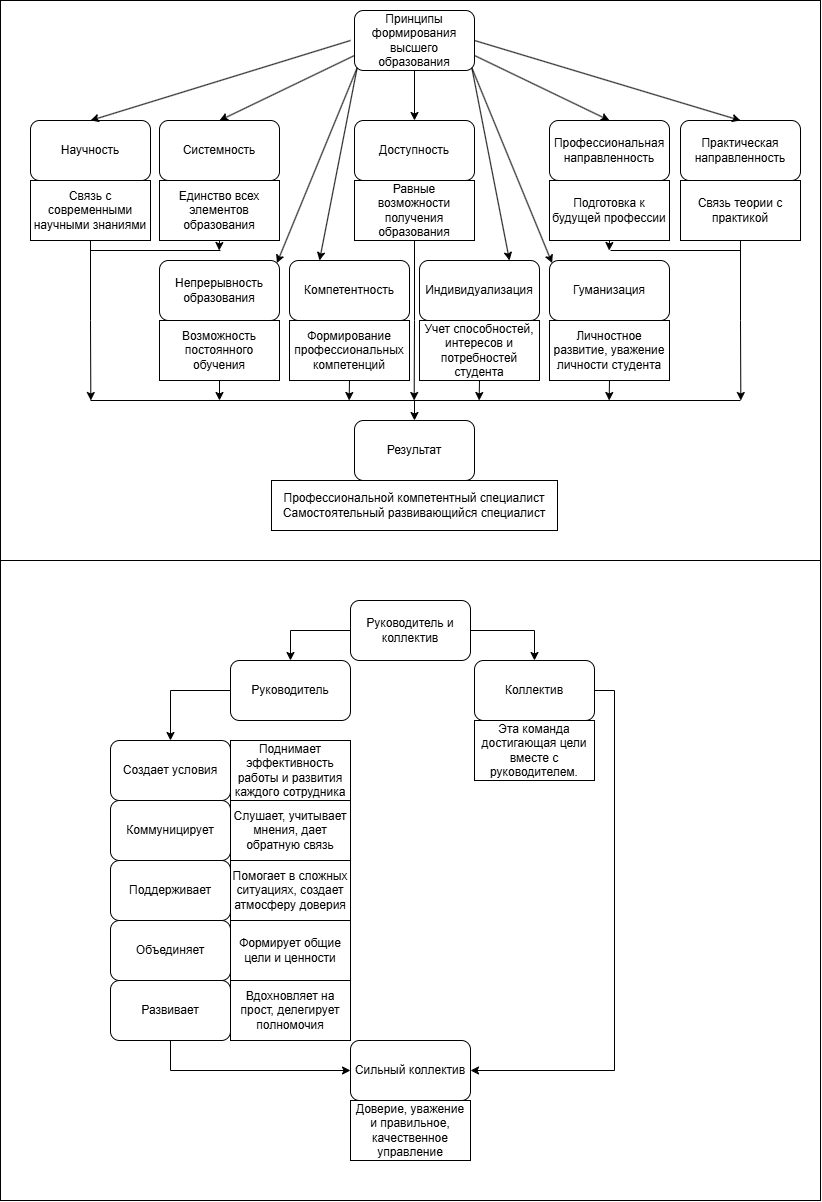

The diagram above was exported from draw.io. Its source (the exported page's mxGraphModel, read from the mxfile embedded in the PNG):
<mxGraphModel dx="1239" dy="698" grid="1" gridSize="10" guides="1" tooltips="1" connect="1" arrows="1" fold="1" page="1" pageScale="1" pageWidth="827" pageHeight="1169" math="0" shadow="0">
  <root>
    <mxCell id="0" />
    <mxCell id="1" parent="0" />
    <mxCell id="HsRA-CMxmfh-v5OvSPvJ-55" parent="1" style="rounded=0;whiteSpace=wrap;html=1;" value="" vertex="1">
      <mxGeometry height="560" width="820" as="geometry" />
    </mxCell>
    <mxCell id="HsRA-CMxmfh-v5OvSPvJ-1" parent="1" style="rounded=1;whiteSpace=wrap;html=1;roundedPerimeter=1;" value="Принципы формирования высшего образования" vertex="1">
      <mxGeometry height="60" width="120" x="354" y="10" as="geometry" />
    </mxCell>
    <mxCell id="HsRA-CMxmfh-v5OvSPvJ-3" parent="1" style="rounded=1;whiteSpace=wrap;html=1;roundedPerimeter=1;" value="Научность" vertex="1">
      <mxGeometry height="60" width="120" x="30" y="120" as="geometry" />
    </mxCell>
    <mxCell id="HsRA-CMxmfh-v5OvSPvJ-4" parent="1" style="rounded=1;whiteSpace=wrap;html=1;roundedPerimeter=1;" value="Системность" vertex="1">
      <mxGeometry height="60" width="120" x="159" y="120" as="geometry" />
    </mxCell>
    <mxCell id="HsRA-CMxmfh-v5OvSPvJ-5" parent="1" style="rounded=1;whiteSpace=wrap;html=1;roundedPerimeter=1;" value="Доступность" vertex="1">
      <mxGeometry height="60" width="120" x="354" y="120" as="geometry" />
    </mxCell>
    <mxCell id="HsRA-CMxmfh-v5OvSPvJ-6" parent="1" style="rounded=1;whiteSpace=wrap;html=1;roundedPerimeter=1;" value="Профессиональная направленность" vertex="1">
      <mxGeometry height="60" width="120" x="549" y="120" as="geometry" />
    </mxCell>
    <mxCell id="HsRA-CMxmfh-v5OvSPvJ-7" parent="1" style="rounded=1;whiteSpace=wrap;html=1;roundedPerimeter=1;" value="Практическая направленность" vertex="1">
      <mxGeometry height="60" width="120" x="680" y="120" as="geometry" />
    </mxCell>
    <mxCell id="HsRA-CMxmfh-v5OvSPvJ-8" parent="1" style="rounded=1;whiteSpace=wrap;html=1;roundedPerimeter=1;" value="Непрерывность образования" vertex="1">
      <mxGeometry height="60" width="120" x="159" y="260" as="geometry" />
    </mxCell>
    <mxCell id="HsRA-CMxmfh-v5OvSPvJ-9" parent="1" style="rounded=1;whiteSpace=wrap;html=1;roundedPerimeter=1;" value="Компетентность" vertex="1">
      <mxGeometry height="60" width="120" x="289" y="260" as="geometry" />
    </mxCell>
    <mxCell id="HsRA-CMxmfh-v5OvSPvJ-10" parent="1" style="rounded=1;whiteSpace=wrap;html=1;roundedPerimeter=1;" value="Индивидуализация" vertex="1">
      <mxGeometry height="60" width="120" x="419" y="260" as="geometry" />
    </mxCell>
    <mxCell id="HsRA-CMxmfh-v5OvSPvJ-11" parent="1" style="rounded=1;whiteSpace=wrap;html=1;roundedPerimeter=1;" value="Гуманизация" vertex="1">
      <mxGeometry height="60" width="120" x="549" y="260" as="geometry" />
    </mxCell>
    <mxCell id="HsRA-CMxmfh-v5OvSPvJ-12" parent="1" style="rounded=1;whiteSpace=wrap;html=1;roundedPerimeter=1;" value="Результат" vertex="1">
      <mxGeometry height="60" width="120" x="354" y="420" as="geometry" />
    </mxCell>
    <mxCell id="HsRA-CMxmfh-v5OvSPvJ-47" edge="1" parent="1" source="HsRA-CMxmfh-v5OvSPvJ-13" style="edgeStyle=orthogonalEdgeStyle;rounded=0;orthogonalLoop=1;jettySize=auto;html=1;exitX=0.5;exitY=1;exitDx=0;exitDy=0;">
      <mxGeometry relative="1" as="geometry">
        <mxPoint x="90.33333333333348" y="399.9999999999999" as="targetPoint" />
      </mxGeometry>
    </mxCell>
    <mxCell id="HsRA-CMxmfh-v5OvSPvJ-13" parent="1" style="rounded=0;whiteSpace=wrap;html=1;" value="Связь с современными научными знаниями" vertex="1">
      <mxGeometry height="60" width="120" x="30" y="180" as="geometry" />
    </mxCell>
    <mxCell id="HsRA-CMxmfh-v5OvSPvJ-50" edge="1" parent="1" source="HsRA-CMxmfh-v5OvSPvJ-15" style="edgeStyle=orthogonalEdgeStyle;rounded=0;orthogonalLoop=1;jettySize=auto;html=1;exitX=0.5;exitY=1;exitDx=0;exitDy=0;">
      <mxGeometry relative="1" as="geometry">
        <mxPoint x="218.66666666666674" y="250" as="targetPoint" />
      </mxGeometry>
    </mxCell>
    <mxCell id="HsRA-CMxmfh-v5OvSPvJ-15" parent="1" style="rounded=0;whiteSpace=wrap;html=1;" value="Единство всех элементов образования" vertex="1">
      <mxGeometry height="60" width="120" x="159" y="180" as="geometry" />
    </mxCell>
    <mxCell id="HsRA-CMxmfh-v5OvSPvJ-46" edge="1" parent="1" source="HsRA-CMxmfh-v5OvSPvJ-16" style="edgeStyle=orthogonalEdgeStyle;rounded=0;orthogonalLoop=1;jettySize=auto;html=1;exitX=0.5;exitY=1;exitDx=0;exitDy=0;">
      <mxGeometry relative="1" as="geometry">
        <mxPoint x="413.66666666666674" y="399.9999999999999" as="targetPoint" />
      </mxGeometry>
    </mxCell>
    <mxCell id="HsRA-CMxmfh-v5OvSPvJ-16" parent="1" style="rounded=0;whiteSpace=wrap;html=1;" value="Равные возможности получения образования" vertex="1">
      <mxGeometry height="60" width="120" x="354" y="180" as="geometry" />
    </mxCell>
    <mxCell id="HsRA-CMxmfh-v5OvSPvJ-53" edge="1" parent="1" source="HsRA-CMxmfh-v5OvSPvJ-17" style="edgeStyle=orthogonalEdgeStyle;rounded=0;orthogonalLoop=1;jettySize=auto;html=1;exitX=0.5;exitY=1;exitDx=0;exitDy=0;">
      <mxGeometry relative="1" as="geometry">
        <mxPoint x="608.6666666666667" y="250" as="targetPoint" />
      </mxGeometry>
    </mxCell>
    <mxCell id="HsRA-CMxmfh-v5OvSPvJ-17" parent="1" style="rounded=0;whiteSpace=wrap;html=1;" value="Подготовка к будущей профессии" vertex="1">
      <mxGeometry height="60" width="120" x="549" y="180" as="geometry" />
    </mxCell>
    <mxCell id="HsRA-CMxmfh-v5OvSPvJ-48" edge="1" parent="1" source="HsRA-CMxmfh-v5OvSPvJ-18" style="edgeStyle=orthogonalEdgeStyle;rounded=0;orthogonalLoop=1;jettySize=auto;html=1;exitX=0.5;exitY=1;exitDx=0;exitDy=0;">
      <mxGeometry relative="1" as="geometry">
        <mxPoint x="740.3333333333335" y="399.9999999999999" as="targetPoint" />
      </mxGeometry>
    </mxCell>
    <mxCell id="HsRA-CMxmfh-v5OvSPvJ-18" parent="1" style="rounded=0;whiteSpace=wrap;html=1;" value="Связь теории с практикой" vertex="1">
      <mxGeometry height="60" width="120" x="680" y="180" as="geometry" />
    </mxCell>
    <mxCell id="HsRA-CMxmfh-v5OvSPvJ-20" edge="1" parent="1" style="endArrow=classic;html=1;rounded=0;entryX=0.5;entryY=0;entryDx=0;entryDy=0;" target="HsRA-CMxmfh-v5OvSPvJ-3" value="">
      <mxGeometry height="50" relative="1" width="50" as="geometry">
        <mxPoint x="350" y="40" as="sourcePoint" />
        <mxPoint x="270" y="40" as="targetPoint" />
      </mxGeometry>
    </mxCell>
    <mxCell id="HsRA-CMxmfh-v5OvSPvJ-21" edge="1" parent="1" source="HsRA-CMxmfh-v5OvSPvJ-1" style="endArrow=classic;html=1;rounded=0;exitX=0;exitY=0.75;exitDx=0;exitDy=0;entryX=0.5;entryY=0;entryDx=0;entryDy=0;" target="HsRA-CMxmfh-v5OvSPvJ-4" value="">
      <mxGeometry height="50" relative="1" width="50" as="geometry">
        <mxPoint x="490" y="90" as="sourcePoint" />
        <mxPoint x="540" y="40" as="targetPoint" />
      </mxGeometry>
    </mxCell>
    <mxCell id="HsRA-CMxmfh-v5OvSPvJ-22" edge="1" parent="1" source="HsRA-CMxmfh-v5OvSPvJ-1" style="endArrow=classic;html=1;rounded=0;exitX=0.5;exitY=1;exitDx=0;exitDy=0;entryX=0.5;entryY=0;entryDx=0;entryDy=0;" target="HsRA-CMxmfh-v5OvSPvJ-5" value="">
      <mxGeometry height="50" relative="1" width="50" as="geometry">
        <mxPoint x="500" y="100" as="sourcePoint" />
        <mxPoint x="550" y="50" as="targetPoint" />
      </mxGeometry>
    </mxCell>
    <mxCell id="HsRA-CMxmfh-v5OvSPvJ-23" edge="1" parent="1" source="HsRA-CMxmfh-v5OvSPvJ-1" style="endArrow=classic;html=1;rounded=0;exitX=1;exitY=0.75;exitDx=0;exitDy=0;entryX=0.5;entryY=0;entryDx=0;entryDy=0;" target="HsRA-CMxmfh-v5OvSPvJ-6" value="">
      <mxGeometry height="50" relative="1" width="50" as="geometry">
        <mxPoint x="530" y="90" as="sourcePoint" />
        <mxPoint x="580" y="40" as="targetPoint" />
      </mxGeometry>
    </mxCell>
    <mxCell id="HsRA-CMxmfh-v5OvSPvJ-24" edge="1" parent="1" source="HsRA-CMxmfh-v5OvSPvJ-1" style="endArrow=classic;html=1;rounded=0;exitX=1;exitY=0.5;exitDx=0;exitDy=0;entryX=0.5;entryY=0;entryDx=0;entryDy=0;" target="HsRA-CMxmfh-v5OvSPvJ-7" value="">
      <mxGeometry height="50" relative="1" width="50" as="geometry">
        <mxPoint x="550" y="100" as="sourcePoint" />
        <mxPoint x="600" y="50" as="targetPoint" />
      </mxGeometry>
    </mxCell>
    <mxCell id="HsRA-CMxmfh-v5OvSPvJ-25" parent="1" style="rounded=0;whiteSpace=wrap;html=1;" value="Возможность постоянного обучения" vertex="1">
      <mxGeometry height="60" width="120" x="159" y="320" as="geometry" />
    </mxCell>
    <mxCell id="HsRA-CMxmfh-v5OvSPvJ-43" edge="1" parent="1" source="HsRA-CMxmfh-v5OvSPvJ-26" style="edgeStyle=orthogonalEdgeStyle;rounded=0;orthogonalLoop=1;jettySize=auto;html=1;exitX=0.5;exitY=1;exitDx=0;exitDy=0;">
      <mxGeometry relative="1" as="geometry">
        <mxPoint x="348.66666666666674" y="399.9999999999999" as="targetPoint" />
      </mxGeometry>
    </mxCell>
    <mxCell id="HsRA-CMxmfh-v5OvSPvJ-26" parent="1" style="rounded=0;whiteSpace=wrap;html=1;" value="Формирование профессиональных компетенций" vertex="1">
      <mxGeometry height="60" width="120" x="289" y="320" as="geometry" />
    </mxCell>
    <mxCell id="HsRA-CMxmfh-v5OvSPvJ-42" edge="1" parent="1" source="HsRA-CMxmfh-v5OvSPvJ-27" style="edgeStyle=orthogonalEdgeStyle;rounded=0;orthogonalLoop=1;jettySize=auto;html=1;exitX=0.5;exitY=1;exitDx=0;exitDy=0;">
      <mxGeometry relative="1" as="geometry">
        <mxPoint x="478.66666666666674" y="399.9999999999999" as="targetPoint" />
      </mxGeometry>
    </mxCell>
    <mxCell id="HsRA-CMxmfh-v5OvSPvJ-27" parent="1" style="rounded=0;whiteSpace=wrap;html=1;" value="Учет способностей, интересов и потребностей студента" vertex="1">
      <mxGeometry height="60" width="120" x="419" y="320" as="geometry" />
    </mxCell>
    <mxCell id="HsRA-CMxmfh-v5OvSPvJ-44" edge="1" parent="1" source="HsRA-CMxmfh-v5OvSPvJ-28" style="edgeStyle=orthogonalEdgeStyle;rounded=0;orthogonalLoop=1;jettySize=auto;html=1;exitX=0.5;exitY=1;exitDx=0;exitDy=0;">
      <mxGeometry relative="1" as="geometry">
        <mxPoint x="608.6666666666667" y="399.9999999999999" as="targetPoint" />
      </mxGeometry>
    </mxCell>
    <mxCell id="HsRA-CMxmfh-v5OvSPvJ-28" parent="1" style="rounded=0;whiteSpace=wrap;html=1;" value="Личностное развитие, уважение личности студента" vertex="1">
      <mxGeometry height="60" width="120" x="549" y="320" as="geometry" />
    </mxCell>
    <mxCell id="HsRA-CMxmfh-v5OvSPvJ-29" parent="1" style="rounded=0;whiteSpace=wrap;html=1;" value="Профессиональной компетентный специалист&lt;div&gt;Самостоятельный развивающийся специалист&lt;/div&gt;" vertex="1">
      <mxGeometry height="50" width="286" x="271" y="480" as="geometry" />
    </mxCell>
    <mxCell id="HsRA-CMxmfh-v5OvSPvJ-30" edge="1" parent="1" source="HsRA-CMxmfh-v5OvSPvJ-1" style="endArrow=classic;html=1;rounded=0;exitX=0;exitY=1;exitDx=0;exitDy=0;entryX=1;entryY=0;entryDx=0;entryDy=0;" target="HsRA-CMxmfh-v5OvSPvJ-8" value="">
      <mxGeometry height="50" relative="1" width="50" as="geometry">
        <mxPoint x="354" y="67.36" as="sourcePoint" />
        <mxPoint x="246.3639610306791" y="319.99603896932103" as="targetPoint" />
      </mxGeometry>
    </mxCell>
    <mxCell id="HsRA-CMxmfh-v5OvSPvJ-31" edge="1" parent="1" source="HsRA-CMxmfh-v5OvSPvJ-1" style="endArrow=classic;html=1;rounded=0;exitX=1;exitY=1;exitDx=0;exitDy=0;entryX=0;entryY=0;entryDx=0;entryDy=0;" target="HsRA-CMxmfh-v5OvSPvJ-11" value="">
      <mxGeometry height="50" relative="1" width="50" as="geometry">
        <mxPoint x="570" y="290" as="sourcePoint" />
        <mxPoint x="620" y="240" as="targetPoint" />
      </mxGeometry>
    </mxCell>
    <mxCell id="HsRA-CMxmfh-v5OvSPvJ-32" edge="1" parent="1" source="HsRA-CMxmfh-v5OvSPvJ-1" style="endArrow=classic;html=1;rounded=0;exitX=0;exitY=1;exitDx=0;exitDy=0;entryX=0.25;entryY=0;entryDx=0;entryDy=0;" target="HsRA-CMxmfh-v5OvSPvJ-9" value="">
      <mxGeometry height="50" relative="1" width="50" as="geometry">
        <mxPoint x="570" y="290" as="sourcePoint" />
        <mxPoint x="620" y="240" as="targetPoint" />
      </mxGeometry>
    </mxCell>
    <mxCell id="HsRA-CMxmfh-v5OvSPvJ-33" edge="1" parent="1" source="HsRA-CMxmfh-v5OvSPvJ-1" style="endArrow=classic;html=1;rounded=0;exitX=1;exitY=1;exitDx=0;exitDy=0;entryX=0.75;entryY=0;entryDx=0;entryDy=0;" target="HsRA-CMxmfh-v5OvSPvJ-10" value="">
      <mxGeometry height="50" relative="1" width="50" as="geometry">
        <mxPoint x="570" y="290" as="sourcePoint" />
        <mxPoint x="620" y="240" as="targetPoint" />
      </mxGeometry>
    </mxCell>
    <mxCell id="HsRA-CMxmfh-v5OvSPvJ-35" edge="1" parent="1" style="endArrow=classic;html=1;rounded=0;entryX=0.5;entryY=0;entryDx=0;entryDy=0;" target="HsRA-CMxmfh-v5OvSPvJ-12" value="">
      <mxGeometry height="50" relative="1" width="50" as="geometry">
        <mxPoint x="414" y="400" as="sourcePoint" />
        <mxPoint x="580" y="310" as="targetPoint" />
      </mxGeometry>
    </mxCell>
    <mxCell id="HsRA-CMxmfh-v5OvSPvJ-38" edge="1" parent="1" style="endArrow=none;html=1;rounded=0;" value="">
      <mxGeometry height="50" relative="1" width="50" as="geometry">
        <mxPoint x="90" y="400" as="sourcePoint" />
        <mxPoint x="740" y="400" as="targetPoint" />
      </mxGeometry>
    </mxCell>
    <mxCell id="HsRA-CMxmfh-v5OvSPvJ-39" edge="1" parent="1" source="HsRA-CMxmfh-v5OvSPvJ-25" style="endArrow=classic;html=1;rounded=0;exitX=0.5;exitY=1;exitDx=0;exitDy=0;" value="">
      <mxGeometry height="50" relative="1" width="50" as="geometry">
        <mxPoint x="470" y="380" as="sourcePoint" />
        <mxPoint x="219" y="400" as="targetPoint" />
      </mxGeometry>
    </mxCell>
    <mxCell id="HsRA-CMxmfh-v5OvSPvJ-49" edge="1" parent="1" style="endArrow=none;html=1;rounded=0;" value="">
      <mxGeometry height="50" relative="1" width="50" as="geometry">
        <mxPoint x="90" y="250" as="sourcePoint" />
        <mxPoint x="220" y="250" as="targetPoint" />
      </mxGeometry>
    </mxCell>
    <mxCell id="HsRA-CMxmfh-v5OvSPvJ-51" edge="1" parent="1" style="endArrow=none;html=1;rounded=0;" value="">
      <mxGeometry height="50" relative="1" width="50" as="geometry">
        <mxPoint x="610" y="250" as="sourcePoint" />
        <mxPoint x="740" y="250" as="targetPoint" />
      </mxGeometry>
    </mxCell>
    <mxCell id="ynC4kthFaE0Pat14E0Dd-1" parent="1" style="rounded=0;whiteSpace=wrap;html=1;" value="" vertex="1">
      <mxGeometry height="640" width="820" y="560" as="geometry" />
    </mxCell>
    <mxCell id="ynC4kthFaE0Pat14E0Dd-64" edge="1" parent="1" source="ynC4kthFaE0Pat14E0Dd-2" style="edgeStyle=orthogonalEdgeStyle;rounded=0;orthogonalLoop=1;jettySize=auto;html=1;entryX=0.5;entryY=0;entryDx=0;entryDy=0;exitX=0;exitY=0.5;exitDx=0;exitDy=0;" target="ynC4kthFaE0Pat14E0Dd-48">
      <mxGeometry relative="1" as="geometry" />
    </mxCell>
    <mxCell id="ynC4kthFaE0Pat14E0Dd-65" edge="1" parent="1" source="ynC4kthFaE0Pat14E0Dd-2" style="edgeStyle=orthogonalEdgeStyle;rounded=0;orthogonalLoop=1;jettySize=auto;html=1;entryX=0.5;entryY=0;entryDx=0;entryDy=0;" target="ynC4kthFaE0Pat14E0Dd-49">
      <mxGeometry relative="1" as="geometry" />
    </mxCell>
    <mxCell id="ynC4kthFaE0Pat14E0Dd-2" parent="1" style="rounded=1;whiteSpace=wrap;html=1;roundedPerimeter=1;" value="Руководитель и коллектив" vertex="1">
      <mxGeometry height="60" width="120" x="350" y="600" as="geometry" />
    </mxCell>
    <mxCell id="ynC4kthFaE0Pat14E0Dd-57" edge="1" parent="1" source="ynC4kthFaE0Pat14E0Dd-48" style="edgeStyle=orthogonalEdgeStyle;rounded=0;orthogonalLoop=1;jettySize=auto;html=1;exitX=0;exitY=0.5;exitDx=0;exitDy=0;entryX=0.5;entryY=0;entryDx=0;entryDy=0;" target="ynC4kthFaE0Pat14E0Dd-52">
      <mxGeometry relative="1" as="geometry" />
    </mxCell>
    <mxCell id="ynC4kthFaE0Pat14E0Dd-48" parent="1" style="rounded=1;whiteSpace=wrap;html=1;roundedPerimeter=1;" value="Руководитель" vertex="1">
      <mxGeometry height="60" width="120" x="230" y="660" as="geometry" />
    </mxCell>
    <mxCell id="ynC4kthFaE0Pat14E0Dd-69" edge="1" parent="1" source="ynC4kthFaE0Pat14E0Dd-49" style="edgeStyle=orthogonalEdgeStyle;rounded=0;orthogonalLoop=1;jettySize=auto;html=1;entryX=1;entryY=0.5;entryDx=0;entryDy=0;exitX=1;exitY=0.5;exitDx=0;exitDy=0;" target="ynC4kthFaE0Pat14E0Dd-66">
      <mxGeometry relative="1" as="geometry" />
    </mxCell>
    <mxCell id="ynC4kthFaE0Pat14E0Dd-49" parent="1" style="rounded=1;whiteSpace=wrap;html=1;roundedPerimeter=1;" value="Коллектив" vertex="1">
      <mxGeometry height="60" width="120" x="474" y="660" as="geometry" />
    </mxCell>
    <mxCell id="ynC4kthFaE0Pat14E0Dd-50" parent="1" style="rounded=0;whiteSpace=wrap;html=1;" value="Эта команда достигающая цели вместе с руководителем." vertex="1">
      <mxGeometry height="60" width="120" x="474" y="720" as="geometry" />
    </mxCell>
    <mxCell id="ynC4kthFaE0Pat14E0Dd-52" parent="1" style="rounded=1;whiteSpace=wrap;html=1;roundedPerimeter=1;" value="Создает условия" vertex="1">
      <mxGeometry height="60" width="120" x="110" y="740" as="geometry" />
    </mxCell>
    <mxCell id="ynC4kthFaE0Pat14E0Dd-53" parent="1" style="rounded=1;whiteSpace=wrap;html=1;roundedPerimeter=1;" value="Коммуницирует" vertex="1">
      <mxGeometry height="60" width="120" x="110" y="800" as="geometry" />
    </mxCell>
    <mxCell id="ynC4kthFaE0Pat14E0Dd-54" parent="1" style="rounded=1;whiteSpace=wrap;html=1;roundedPerimeter=1;" value="Поддерживает" vertex="1">
      <mxGeometry height="60" width="120" x="110" y="860" as="geometry" />
    </mxCell>
    <mxCell id="ynC4kthFaE0Pat14E0Dd-55" parent="1" style="rounded=1;whiteSpace=wrap;html=1;roundedPerimeter=1;" value="Объединяет" vertex="1">
      <mxGeometry height="60" width="120" x="110" y="920" as="geometry" />
    </mxCell>
    <mxCell id="ynC4kthFaE0Pat14E0Dd-68" edge="1" parent="1" source="ynC4kthFaE0Pat14E0Dd-56" style="edgeStyle=orthogonalEdgeStyle;rounded=0;orthogonalLoop=1;jettySize=auto;html=1;entryX=0;entryY=0.5;entryDx=0;entryDy=0;exitX=0.5;exitY=1;exitDx=0;exitDy=0;" target="ynC4kthFaE0Pat14E0Dd-66">
      <mxGeometry relative="1" as="geometry" />
    </mxCell>
    <mxCell id="ynC4kthFaE0Pat14E0Dd-56" parent="1" style="rounded=1;whiteSpace=wrap;html=1;roundedPerimeter=1;" value="Развивает" vertex="1">
      <mxGeometry height="60" width="120" x="110" y="980" as="geometry" />
    </mxCell>
    <mxCell id="ynC4kthFaE0Pat14E0Dd-58" parent="1" style="rounded=0;whiteSpace=wrap;html=1;" value="Поднимает эффективность работы и развития каждого сотрудника" vertex="1">
      <mxGeometry height="60" width="120" x="230" y="740" as="geometry" />
    </mxCell>
    <mxCell id="ynC4kthFaE0Pat14E0Dd-60" parent="1" style="rounded=0;whiteSpace=wrap;html=1;" value="Слушает, учитывает мнения, дает обратную связь" vertex="1">
      <mxGeometry height="60" width="120" x="230" y="800" as="geometry" />
    </mxCell>
    <mxCell id="ynC4kthFaE0Pat14E0Dd-61" parent="1" style="rounded=0;whiteSpace=wrap;html=1;" value="Помогает в сложных ситуациях, создает атмосферу доверия" vertex="1">
      <mxGeometry height="60" width="120" x="230" y="860" as="geometry" />
    </mxCell>
    <mxCell id="ynC4kthFaE0Pat14E0Dd-62" parent="1" style="rounded=0;whiteSpace=wrap;html=1;" value="Формирует общие цели и ценности" vertex="1">
      <mxGeometry height="60" width="120" x="230" y="920" as="geometry" />
    </mxCell>
    <mxCell id="ynC4kthFaE0Pat14E0Dd-63" parent="1" style="rounded=0;whiteSpace=wrap;html=1;" value="Вдохновляет на прост, делегирует полномочия" vertex="1">
      <mxGeometry height="60" width="120" x="230" y="980" as="geometry" />
    </mxCell>
    <mxCell id="ynC4kthFaE0Pat14E0Dd-66" parent="1" style="rounded=1;whiteSpace=wrap;html=1;roundedPerimeter=1;" value="Сильный коллектив" vertex="1">
      <mxGeometry height="60" width="120" x="350" y="1040" as="geometry" />
    </mxCell>
    <mxCell id="ynC4kthFaE0Pat14E0Dd-67" parent="1" style="rounded=0;whiteSpace=wrap;html=1;" value="Доверие, уважение и правильное, качественное управление" vertex="1">
      <mxGeometry height="60" width="120" x="350" y="1100" as="geometry" />
    </mxCell>
  </root>
</mxGraphModel>